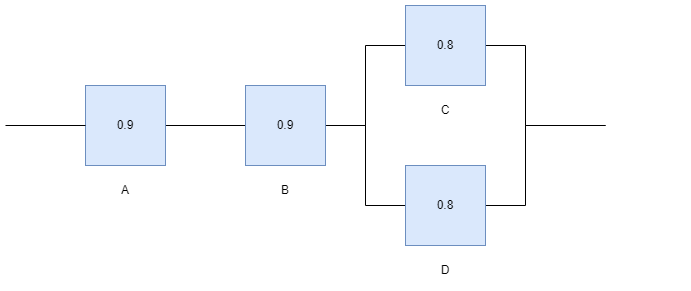

The diagram above was exported from draw.io. Its source (the exported page's mxGraphModel, read from the mxfile embedded in the PNG):
<mxGraphModel dx="614" dy="857" grid="1" gridSize="10" guides="1" tooltips="1" connect="1" arrows="1" fold="1" page="1" pageScale="1" pageWidth="850" pageHeight="1100" math="0" shadow="0">
  <root>
    <mxCell id="0" />
    <mxCell id="1" parent="0" />
    <mxCell id="_h9QKSfuPOV_270XR-R1-6" style="edgeStyle=orthogonalEdgeStyle;rounded=0;orthogonalLoop=1;jettySize=auto;html=1;entryX=0;entryY=0.5;entryDx=0;entryDy=0;endArrow=none;endFill=0;" edge="1" parent="1" source="_h9QKSfuPOV_270XR-R1-1" target="_h9QKSfuPOV_270XR-R1-4">
      <mxGeometry relative="1" as="geometry" />
    </mxCell>
    <mxCell id="_h9QKSfuPOV_270XR-R1-1" value="0.9" style="whiteSpace=wrap;html=1;aspect=fixed;fillColor=#dae8fc;strokeColor=#6c8ebf;" vertex="1" parent="1">
      <mxGeometry x="160" y="200" width="80" height="80" as="geometry" />
    </mxCell>
    <mxCell id="_h9QKSfuPOV_270XR-R1-2" value="A" style="text;html=1;strokeColor=none;fillColor=none;align=center;verticalAlign=middle;whiteSpace=wrap;rounded=0;" vertex="1" parent="1">
      <mxGeometry x="170" y="290" width="60" height="30" as="geometry" />
    </mxCell>
    <mxCell id="_h9QKSfuPOV_270XR-R1-3" value="" style="endArrow=none;html=1;rounded=0;entryX=0;entryY=0.5;entryDx=0;entryDy=0;endFill=0;" edge="1" parent="1" target="_h9QKSfuPOV_270XR-R1-1">
      <mxGeometry width="50" height="50" relative="1" as="geometry">
        <mxPoint x="80" y="240" as="sourcePoint" />
        <mxPoint x="210" y="410" as="targetPoint" />
      </mxGeometry>
    </mxCell>
    <mxCell id="_h9QKSfuPOV_270XR-R1-11" style="edgeStyle=orthogonalEdgeStyle;rounded=0;orthogonalLoop=1;jettySize=auto;html=1;entryX=0;entryY=0.5;entryDx=0;entryDy=0;endArrow=none;endFill=0;" edge="1" parent="1" source="_h9QKSfuPOV_270XR-R1-4" target="_h9QKSfuPOV_270XR-R1-7">
      <mxGeometry relative="1" as="geometry" />
    </mxCell>
    <mxCell id="_h9QKSfuPOV_270XR-R1-12" style="edgeStyle=orthogonalEdgeStyle;rounded=0;orthogonalLoop=1;jettySize=auto;html=1;entryX=0;entryY=0.5;entryDx=0;entryDy=0;endArrow=none;endFill=0;" edge="1" parent="1" source="_h9QKSfuPOV_270XR-R1-4" target="_h9QKSfuPOV_270XR-R1-9">
      <mxGeometry relative="1" as="geometry" />
    </mxCell>
    <mxCell id="_h9QKSfuPOV_270XR-R1-4" value="0.9" style="whiteSpace=wrap;html=1;aspect=fixed;fillColor=#dae8fc;strokeColor=#6c8ebf;" vertex="1" parent="1">
      <mxGeometry x="320" y="200" width="80" height="80" as="geometry" />
    </mxCell>
    <mxCell id="_h9QKSfuPOV_270XR-R1-5" value="B" style="text;html=1;strokeColor=none;fillColor=none;align=center;verticalAlign=middle;whiteSpace=wrap;rounded=0;" vertex="1" parent="1">
      <mxGeometry x="330" y="290" width="60" height="30" as="geometry" />
    </mxCell>
    <mxCell id="_h9QKSfuPOV_270XR-R1-14" style="edgeStyle=orthogonalEdgeStyle;rounded=0;orthogonalLoop=1;jettySize=auto;html=1;entryX=0;entryY=0.5;entryDx=0;entryDy=0;endArrow=none;endFill=0;" edge="1" parent="1" source="_h9QKSfuPOV_270XR-R1-7" target="_h9QKSfuPOV_270XR-R1-13">
      <mxGeometry relative="1" as="geometry">
        <Array as="points">
          <mxPoint x="600" y="160" />
          <mxPoint x="600" y="240" />
        </Array>
      </mxGeometry>
    </mxCell>
    <mxCell id="_h9QKSfuPOV_270XR-R1-7" value="0.8" style="whiteSpace=wrap;html=1;aspect=fixed;fillColor=#dae8fc;strokeColor=#6c8ebf;" vertex="1" parent="1">
      <mxGeometry x="480" y="120" width="80" height="80" as="geometry" />
    </mxCell>
    <mxCell id="_h9QKSfuPOV_270XR-R1-8" value="C" style="text;html=1;strokeColor=none;fillColor=none;align=center;verticalAlign=middle;whiteSpace=wrap;rounded=0;" vertex="1" parent="1">
      <mxGeometry x="490" y="210" width="60" height="30" as="geometry" />
    </mxCell>
    <mxCell id="_h9QKSfuPOV_270XR-R1-15" style="edgeStyle=orthogonalEdgeStyle;rounded=0;orthogonalLoop=1;jettySize=auto;html=1;endArrow=none;endFill=0;entryX=0;entryY=0.5;entryDx=0;entryDy=0;" edge="1" parent="1" source="_h9QKSfuPOV_270XR-R1-9" target="_h9QKSfuPOV_270XR-R1-13">
      <mxGeometry relative="1" as="geometry">
        <mxPoint x="620" y="250" as="targetPoint" />
        <Array as="points">
          <mxPoint x="600" y="320" />
          <mxPoint x="600" y="240" />
        </Array>
      </mxGeometry>
    </mxCell>
    <mxCell id="_h9QKSfuPOV_270XR-R1-9" value="0.8" style="whiteSpace=wrap;html=1;aspect=fixed;fillColor=#dae8fc;strokeColor=#6c8ebf;" vertex="1" parent="1">
      <mxGeometry x="480" y="280" width="80" height="80" as="geometry" />
    </mxCell>
    <mxCell id="_h9QKSfuPOV_270XR-R1-10" value="D" style="text;html=1;strokeColor=none;fillColor=none;align=center;verticalAlign=middle;whiteSpace=wrap;rounded=0;" vertex="1" parent="1">
      <mxGeometry x="490" y="370" width="60" height="30" as="geometry" />
    </mxCell>
    <mxCell id="_h9QKSfuPOV_270XR-R1-13" value="" style="whiteSpace=wrap;html=1;aspect=fixed;fillColor=#dae8fc;strokeColor=#6c8ebf;opacity=0;" vertex="1" parent="1">
      <mxGeometry x="680" y="200" width="80" height="80" as="geometry" />
    </mxCell>
  </root>
</mxGraphModel>